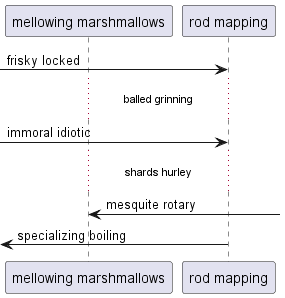

The diagram above was rendered by PlantUML. Its source (embedded in the PNG):
@startuml
participant "mellowing marshmallows" as 0
participant "rod mapping" as 1
 [-> 1: frisky locked
...balled grinning...
 [-> 1: immoral idiotic
...shards hurley...
0 <-] : mesquite rotary
 [<- 1: specializing boiling
@enduml